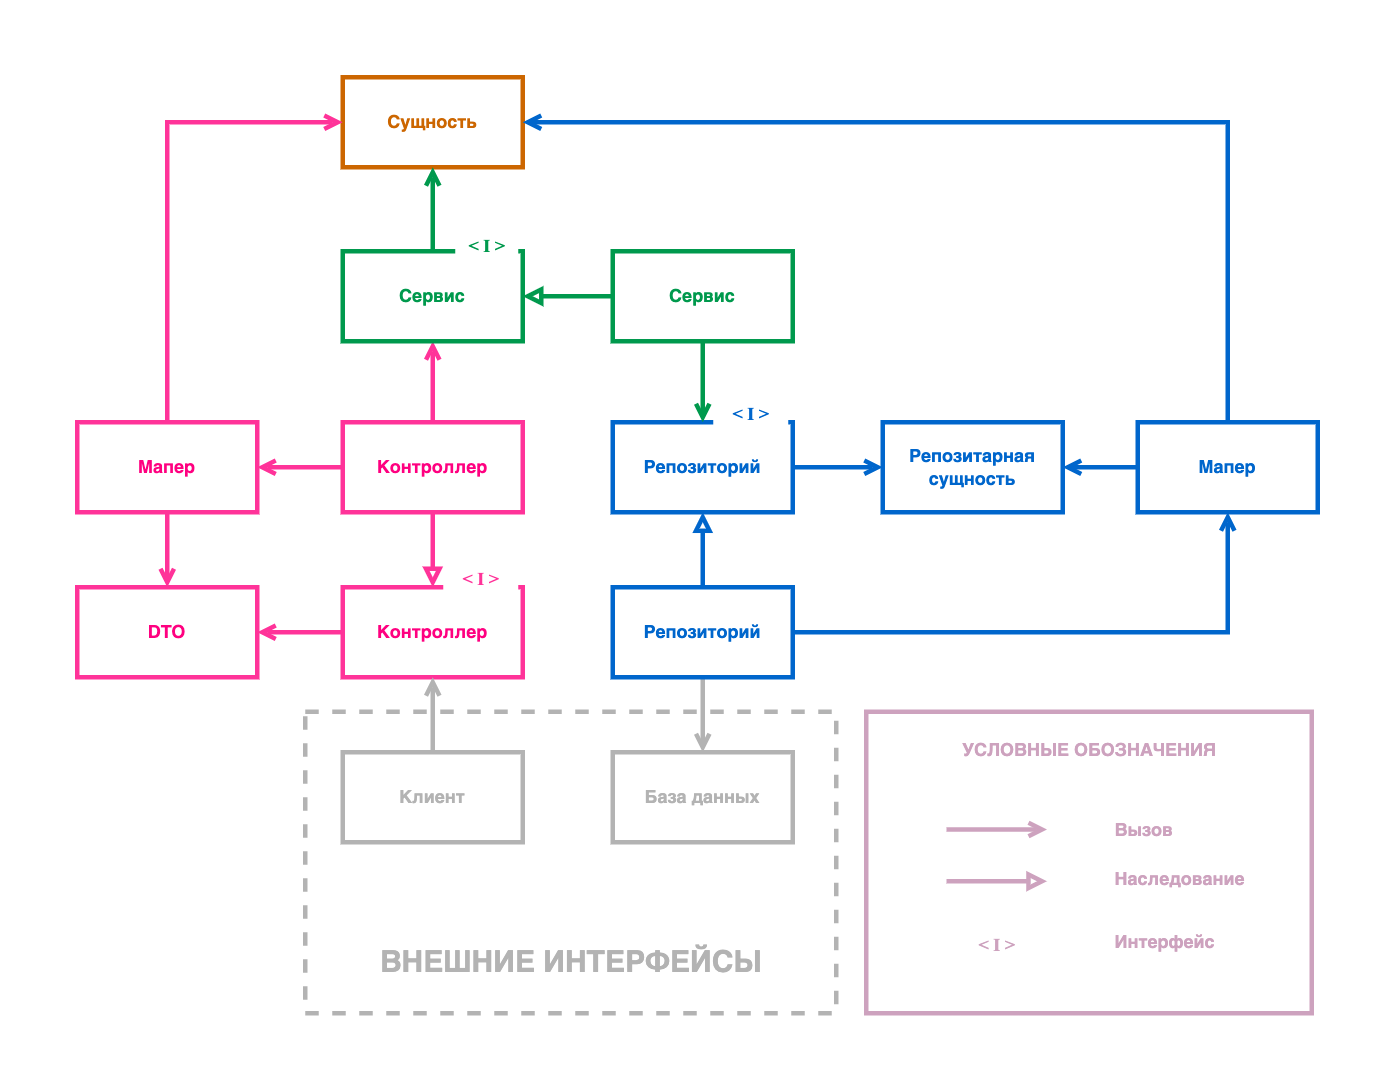

The diagram above was exported from draw.io. Its source (the exported page's mxGraphModel, read from the mxfile embedded in the PNG):
<mxGraphModel dx="1426" dy="767" grid="0" gridSize="10" guides="1" tooltips="1" connect="1" arrows="1" fold="1" page="0" pageScale="1" pageWidth="827" pageHeight="1169" math="0" shadow="0">
  <root>
    <mxCell id="0" />
    <mxCell id="1" parent="0" />
    <mxCell id="ygpWRzj0rdzL1_mY9Bbq-11" value="" style="rounded=0;whiteSpace=wrap;html=1;strokeColor=#CDA2BE;strokeWidth=3;fontFamily=Times New Roman;fontColor=#B3B3B3;fillColor=none;" vertex="1" parent="1">
      <mxGeometry x="619" y="543" width="297" height="201" as="geometry" />
    </mxCell>
    <mxCell id="f4xEzaEbc51UqxTExQDg-42" value="" style="rounded=0;whiteSpace=wrap;html=1;strokeColor=#B3B3B3;strokeWidth=3;fontFamily=Times New Roman;fontColor=#B3B3B3;fillColor=none;dashed=1;" parent="1" vertex="1">
      <mxGeometry x="245" y="543" width="354" height="201" as="geometry" />
    </mxCell>
    <mxCell id="f4xEzaEbc51UqxTExQDg-19" style="edgeStyle=orthogonalEdgeStyle;rounded=0;orthogonalLoop=1;jettySize=auto;html=1;exitX=0.5;exitY=0;exitDx=0;exitDy=0;entryX=0.5;entryY=1;entryDx=0;entryDy=0;strokeColor=#FF3399;strokeWidth=3;fontFamily=Times New Roman;fontColor=#0066CC;endArrow=open;endFill=0;" parent="1" source="f4xEzaEbc51UqxTExQDg-1" target="f4xEzaEbc51UqxTExQDg-5" edge="1">
      <mxGeometry relative="1" as="geometry" />
    </mxCell>
    <mxCell id="f4xEzaEbc51UqxTExQDg-23" style="edgeStyle=orthogonalEdgeStyle;rounded=0;orthogonalLoop=1;jettySize=auto;html=1;exitX=0.5;exitY=1;exitDx=0;exitDy=0;entryX=0.5;entryY=0;entryDx=0;entryDy=0;strokeColor=#FF3399;strokeWidth=3;fontFamily=Times New Roman;fontColor=#0066CC;endArrow=block;endFill=0;" parent="1" source="f4xEzaEbc51UqxTExQDg-1" target="f4xEzaEbc51UqxTExQDg-22" edge="1">
      <mxGeometry relative="1" as="geometry" />
    </mxCell>
    <mxCell id="f4xEzaEbc51UqxTExQDg-35" style="edgeStyle=orthogonalEdgeStyle;rounded=0;orthogonalLoop=1;jettySize=auto;html=1;exitX=0;exitY=0.5;exitDx=0;exitDy=0;entryX=1;entryY=0.5;entryDx=0;entryDy=0;strokeColor=#FF3399;strokeWidth=3;fontFamily=Times New Roman;fontColor=#B3B3B3;endArrow=open;endFill=0;" parent="1" source="f4xEzaEbc51UqxTExQDg-1" target="f4xEzaEbc51UqxTExQDg-32" edge="1">
      <mxGeometry relative="1" as="geometry" />
    </mxCell>
    <mxCell id="f4xEzaEbc51UqxTExQDg-1" value="&lt;font color=&quot;#ff0080&quot;&gt;&lt;b&gt;Контроллер&lt;/b&gt;&lt;/font&gt;" style="rounded=0;whiteSpace=wrap;html=1;strokeWidth=3;strokeColor=#FF3399;" parent="1" vertex="1">
      <mxGeometry x="270" y="350" width="120" height="60" as="geometry" />
    </mxCell>
    <mxCell id="f4xEzaEbc51UqxTExQDg-37" style="edgeStyle=orthogonalEdgeStyle;rounded=0;orthogonalLoop=1;jettySize=auto;html=1;exitX=1;exitY=0.5;exitDx=0;exitDy=0;entryX=0;entryY=0.5;entryDx=0;entryDy=0;strokeColor=#0066CC;strokeWidth=3;fontFamily=Times New Roman;fontColor=#B3B3B3;endArrow=open;endFill=0;" parent="1" source="f4xEzaEbc51UqxTExQDg-3" target="f4xEzaEbc51UqxTExQDg-36" edge="1">
      <mxGeometry relative="1" as="geometry" />
    </mxCell>
    <mxCell id="f4xEzaEbc51UqxTExQDg-3" value="&lt;b style=&quot;&quot;&gt;&lt;font color=&quot;#0066cc&quot;&gt;Репозиторий&lt;/font&gt;&lt;/b&gt;" style="rounded=0;whiteSpace=wrap;html=1;strokeWidth=3;strokeColor=#0066CC;" parent="1" vertex="1">
      <mxGeometry x="450" y="350" width="120" height="60" as="geometry" />
    </mxCell>
    <mxCell id="f4xEzaEbc51UqxTExQDg-4" value="&lt;b style=&quot;&quot;&gt;&lt;font color=&quot;#cc6600&quot;&gt;Сущность&lt;/font&gt;&lt;/b&gt;" style="rounded=0;whiteSpace=wrap;html=1;strokeWidth=3;strokeColor=#CC6600;" parent="1" vertex="1">
      <mxGeometry x="270" y="120" width="120" height="60" as="geometry" />
    </mxCell>
    <mxCell id="f4xEzaEbc51UqxTExQDg-5" value="&lt;b style=&quot;&quot;&gt;&lt;font color=&quot;#00994d&quot;&gt;Сервис&lt;/font&gt;&lt;/b&gt;" style="rounded=0;whiteSpace=wrap;html=1;strokeWidth=3;strokeColor=#00994D;" parent="1" vertex="1">
      <mxGeometry x="270" y="236" width="120" height="60" as="geometry" />
    </mxCell>
    <mxCell id="f4xEzaEbc51UqxTExQDg-6" value="&lt;font face=&quot;Times New Roman&quot;&gt;&lt;b&gt;&amp;lt; I &amp;gt;&lt;/b&gt;&lt;/font&gt;" style="text;html=1;align=center;verticalAlign=middle;resizable=0;points=[];autosize=1;strokeColor=none;fillColor=default;fontColor=#00994D;" parent="1" vertex="1">
      <mxGeometry x="345" y="220" width="42" height="26" as="geometry" />
    </mxCell>
    <mxCell id="f4xEzaEbc51UqxTExQDg-9" style="edgeStyle=orthogonalEdgeStyle;rounded=0;orthogonalLoop=1;jettySize=auto;html=1;exitX=0.5;exitY=0;exitDx=0;exitDy=0;entryX=0.5;entryY=1;entryDx=0;entryDy=0;fontFamily=Times New Roman;fontColor=#CC6600;strokeWidth=3;strokeColor=#00994D;endArrow=open;endFill=0;" parent="1" source="f4xEzaEbc51UqxTExQDg-5" target="f4xEzaEbc51UqxTExQDg-4" edge="1">
      <mxGeometry relative="1" as="geometry" />
    </mxCell>
    <mxCell id="f4xEzaEbc51UqxTExQDg-11" style="edgeStyle=orthogonalEdgeStyle;rounded=0;orthogonalLoop=1;jettySize=auto;html=1;exitX=0;exitY=0.5;exitDx=0;exitDy=0;entryX=1;entryY=0.5;entryDx=0;entryDy=0;strokeColor=#00994D;strokeWidth=3;fontFamily=Times New Roman;fontColor=#CC6600;endArrow=block;endFill=0;" parent="1" source="f4xEzaEbc51UqxTExQDg-7" target="f4xEzaEbc51UqxTExQDg-5" edge="1">
      <mxGeometry relative="1" as="geometry" />
    </mxCell>
    <mxCell id="f4xEzaEbc51UqxTExQDg-21" style="edgeStyle=orthogonalEdgeStyle;rounded=0;orthogonalLoop=1;jettySize=auto;html=1;exitX=0.5;exitY=1;exitDx=0;exitDy=0;entryX=0.5;entryY=0;entryDx=0;entryDy=0;strokeColor=#00994D;strokeWidth=3;fontFamily=Times New Roman;fontColor=#0066CC;endArrow=open;endFill=0;" parent="1" source="f4xEzaEbc51UqxTExQDg-7" target="f4xEzaEbc51UqxTExQDg-3" edge="1">
      <mxGeometry relative="1" as="geometry" />
    </mxCell>
    <mxCell id="f4xEzaEbc51UqxTExQDg-7" value="&lt;b style=&quot;&quot;&gt;&lt;font color=&quot;#00994d&quot;&gt;Сервис&lt;/font&gt;&lt;/b&gt;" style="rounded=0;whiteSpace=wrap;html=1;strokeWidth=3;strokeColor=#00994D;" parent="1" vertex="1">
      <mxGeometry x="450" y="236" width="120" height="60" as="geometry" />
    </mxCell>
    <mxCell id="f4xEzaEbc51UqxTExQDg-20" style="edgeStyle=orthogonalEdgeStyle;rounded=0;orthogonalLoop=1;jettySize=auto;html=1;exitX=0.5;exitY=0;exitDx=0;exitDy=0;entryX=0.5;entryY=1;entryDx=0;entryDy=0;strokeColor=#0066CC;strokeWidth=3;fontFamily=Times New Roman;fontColor=#0066CC;endArrow=block;endFill=0;" parent="1" source="f4xEzaEbc51UqxTExQDg-14" target="f4xEzaEbc51UqxTExQDg-3" edge="1">
      <mxGeometry relative="1" as="geometry" />
    </mxCell>
    <mxCell id="f4xEzaEbc51UqxTExQDg-28" style="edgeStyle=orthogonalEdgeStyle;rounded=0;orthogonalLoop=1;jettySize=auto;html=1;exitX=0.5;exitY=1;exitDx=0;exitDy=0;entryX=0.5;entryY=0;entryDx=0;entryDy=0;strokeColor=#B3B3B3;strokeWidth=3;fontFamily=Times New Roman;fontColor=#B3B3B3;endArrow=open;endFill=0;" parent="1" source="f4xEzaEbc51UqxTExQDg-14" target="f4xEzaEbc51UqxTExQDg-27" edge="1">
      <mxGeometry relative="1" as="geometry" />
    </mxCell>
    <mxCell id="f4xEzaEbc51UqxTExQDg-39" style="edgeStyle=orthogonalEdgeStyle;rounded=0;orthogonalLoop=1;jettySize=auto;html=1;exitX=1;exitY=0.5;exitDx=0;exitDy=0;entryX=0.5;entryY=1;entryDx=0;entryDy=0;strokeColor=#0066CC;strokeWidth=3;fontFamily=Times New Roman;fontColor=#B3B3B3;endArrow=open;endFill=0;" parent="1" source="f4xEzaEbc51UqxTExQDg-14" target="f4xEzaEbc51UqxTExQDg-38" edge="1">
      <mxGeometry relative="1" as="geometry" />
    </mxCell>
    <mxCell id="f4xEzaEbc51UqxTExQDg-14" value="&lt;b style=&quot;&quot;&gt;&lt;font color=&quot;#0066cc&quot;&gt;Репозиторий&lt;/font&gt;&lt;/b&gt;" style="rounded=0;whiteSpace=wrap;html=1;strokeWidth=3;strokeColor=#0066CC;" parent="1" vertex="1">
      <mxGeometry x="450" y="460" width="120" height="60" as="geometry" />
    </mxCell>
    <mxCell id="f4xEzaEbc51UqxTExQDg-15" value="&lt;font color=&quot;#0066cc&quot; face=&quot;Times New Roman&quot;&gt;&lt;b&gt;&amp;lt; I &amp;gt;&lt;/b&gt;&lt;/font&gt;" style="text;html=1;align=center;verticalAlign=middle;resizable=0;points=[];autosize=1;strokeColor=none;fillColor=default;fontColor=#00994D;direction=west;" parent="1" vertex="1">
      <mxGeometry x="517" y="330" width="50" height="30" as="geometry" />
    </mxCell>
    <mxCell id="f4xEzaEbc51UqxTExQDg-31" style="edgeStyle=orthogonalEdgeStyle;rounded=0;orthogonalLoop=1;jettySize=auto;html=1;exitX=0;exitY=0.5;exitDx=0;exitDy=0;entryX=1;entryY=0.5;entryDx=0;entryDy=0;strokeColor=#FF3399;strokeWidth=3;fontFamily=Times New Roman;fontColor=#B3B3B3;endArrow=open;endFill=0;" parent="1" source="f4xEzaEbc51UqxTExQDg-22" target="f4xEzaEbc51UqxTExQDg-29" edge="1">
      <mxGeometry relative="1" as="geometry" />
    </mxCell>
    <mxCell id="f4xEzaEbc51UqxTExQDg-22" value="&lt;font color=&quot;#ff0080&quot;&gt;&lt;b&gt;Контроллер&lt;/b&gt;&lt;/font&gt;" style="rounded=0;whiteSpace=wrap;html=1;strokeWidth=3;strokeColor=#FF3399;" parent="1" vertex="1">
      <mxGeometry x="270" y="460" width="120" height="60" as="geometry" />
    </mxCell>
    <mxCell id="f4xEzaEbc51UqxTExQDg-24" value="&lt;font color=&quot;#ff3399&quot; face=&quot;Times New Roman&quot;&gt;&lt;b style=&quot;&quot;&gt;&amp;lt; I &amp;gt;&lt;/b&gt;&lt;/font&gt;" style="text;html=1;align=center;verticalAlign=middle;resizable=0;points=[];autosize=1;strokeColor=none;fillColor=default;fontColor=#00994D;direction=west;" parent="1" vertex="1">
      <mxGeometry x="337" y="440" width="50" height="30" as="geometry" />
    </mxCell>
    <mxCell id="f4xEzaEbc51UqxTExQDg-26" style="edgeStyle=orthogonalEdgeStyle;rounded=0;orthogonalLoop=1;jettySize=auto;html=1;exitX=0.5;exitY=0;exitDx=0;exitDy=0;entryX=0.5;entryY=1;entryDx=0;entryDy=0;strokeColor=#B3B3B3;strokeWidth=3;fontFamily=Times New Roman;fontColor=#B3B3B3;endArrow=open;endFill=0;" parent="1" source="f4xEzaEbc51UqxTExQDg-25" target="f4xEzaEbc51UqxTExQDg-22" edge="1">
      <mxGeometry relative="1" as="geometry" />
    </mxCell>
    <mxCell id="f4xEzaEbc51UqxTExQDg-25" value="&lt;b style=&quot;&quot;&gt;&lt;font color=&quot;#b3b3b3&quot;&gt;Клиент&lt;/font&gt;&lt;/b&gt;" style="rounded=0;whiteSpace=wrap;html=1;strokeWidth=3;strokeColor=#B3B3B3;" parent="1" vertex="1">
      <mxGeometry x="270" y="570" width="120" height="60" as="geometry" />
    </mxCell>
    <mxCell id="f4xEzaEbc51UqxTExQDg-27" value="&lt;b style=&quot;&quot;&gt;&lt;font color=&quot;#b3b3b3&quot;&gt;База данных&lt;/font&gt;&lt;/b&gt;" style="rounded=0;whiteSpace=wrap;html=1;strokeWidth=3;strokeColor=#B3B3B3;" parent="1" vertex="1">
      <mxGeometry x="450" y="570" width="120" height="60" as="geometry" />
    </mxCell>
    <mxCell id="f4xEzaEbc51UqxTExQDg-29" value="&lt;font color=&quot;#ff0080&quot;&gt;&lt;b&gt;DTO&lt;/b&gt;&lt;/font&gt;" style="rounded=0;whiteSpace=wrap;html=1;strokeWidth=3;strokeColor=#FF3399;" parent="1" vertex="1">
      <mxGeometry x="93" y="460" width="120" height="60" as="geometry" />
    </mxCell>
    <mxCell id="f4xEzaEbc51UqxTExQDg-33" style="edgeStyle=orthogonalEdgeStyle;rounded=0;orthogonalLoop=1;jettySize=auto;html=1;exitX=0.5;exitY=0;exitDx=0;exitDy=0;entryX=0;entryY=0.5;entryDx=0;entryDy=0;strokeColor=#FF3399;strokeWidth=3;fontFamily=Times New Roman;fontColor=#B3B3B3;endArrow=open;endFill=0;" parent="1" source="f4xEzaEbc51UqxTExQDg-32" target="f4xEzaEbc51UqxTExQDg-4" edge="1">
      <mxGeometry relative="1" as="geometry" />
    </mxCell>
    <mxCell id="f4xEzaEbc51UqxTExQDg-34" style="edgeStyle=orthogonalEdgeStyle;rounded=0;orthogonalLoop=1;jettySize=auto;html=1;exitX=0.5;exitY=1;exitDx=0;exitDy=0;strokeColor=#FF3399;strokeWidth=3;fontFamily=Times New Roman;fontColor=#B3B3B3;endArrow=open;endFill=0;" parent="1" source="f4xEzaEbc51UqxTExQDg-32" target="f4xEzaEbc51UqxTExQDg-29" edge="1">
      <mxGeometry relative="1" as="geometry" />
    </mxCell>
    <mxCell id="f4xEzaEbc51UqxTExQDg-32" value="&lt;font color=&quot;#ff0080&quot;&gt;&lt;b&gt;Мапер&lt;/b&gt;&lt;/font&gt;" style="rounded=0;whiteSpace=wrap;html=1;strokeWidth=3;strokeColor=#FF3399;" parent="1" vertex="1">
      <mxGeometry x="93" y="350" width="120" height="60" as="geometry" />
    </mxCell>
    <mxCell id="f4xEzaEbc51UqxTExQDg-36" value="&lt;b style=&quot;&quot;&gt;&lt;font color=&quot;#0066cc&quot;&gt;Репозитарная сущность&lt;/font&gt;&lt;/b&gt;" style="rounded=0;whiteSpace=wrap;html=1;strokeWidth=3;strokeColor=#0066CC;" parent="1" vertex="1">
      <mxGeometry x="630" y="350" width="120" height="60" as="geometry" />
    </mxCell>
    <mxCell id="f4xEzaEbc51UqxTExQDg-40" style="edgeStyle=orthogonalEdgeStyle;rounded=0;orthogonalLoop=1;jettySize=auto;html=1;exitX=0;exitY=0.5;exitDx=0;exitDy=0;entryX=1;entryY=0.5;entryDx=0;entryDy=0;strokeColor=#0066CC;strokeWidth=3;fontFamily=Times New Roman;fontColor=#B3B3B3;endArrow=open;endFill=0;" parent="1" source="f4xEzaEbc51UqxTExQDg-38" target="f4xEzaEbc51UqxTExQDg-36" edge="1">
      <mxGeometry relative="1" as="geometry" />
    </mxCell>
    <mxCell id="f4xEzaEbc51UqxTExQDg-41" style="edgeStyle=orthogonalEdgeStyle;rounded=0;orthogonalLoop=1;jettySize=auto;html=1;exitX=0.5;exitY=0;exitDx=0;exitDy=0;entryX=1;entryY=0.5;entryDx=0;entryDy=0;strokeColor=#0066CC;strokeWidth=3;fontFamily=Times New Roman;fontColor=#B3B3B3;endArrow=open;endFill=0;" parent="1" source="f4xEzaEbc51UqxTExQDg-38" target="f4xEzaEbc51UqxTExQDg-4" edge="1">
      <mxGeometry relative="1" as="geometry" />
    </mxCell>
    <mxCell id="f4xEzaEbc51UqxTExQDg-38" value="&lt;b style=&quot;&quot;&gt;&lt;font color=&quot;#0066cc&quot;&gt;Мапер&lt;/font&gt;&lt;/b&gt;" style="rounded=0;whiteSpace=wrap;html=1;strokeWidth=3;strokeColor=#0066CC;" parent="1" vertex="1">
      <mxGeometry x="800" y="350" width="120" height="60" as="geometry" />
    </mxCell>
    <mxCell id="f4xEzaEbc51UqxTExQDg-43" value="&lt;font style=&quot;font-size: 20px;&quot; face=&quot;Helvetica&quot;&gt;&lt;b&gt;ВНЕШНИЕ ИНТЕРФЕЙСЫ&lt;/b&gt;&lt;/font&gt;" style="text;html=1;align=center;verticalAlign=middle;resizable=0;points=[];autosize=1;strokeColor=none;fillColor=none;fontFamily=Times New Roman;fontColor=#B3B3B3;" parent="1" vertex="1">
      <mxGeometry x="286" y="692" width="272" height="36" as="geometry" />
    </mxCell>
    <mxCell id="ygpWRzj0rdzL1_mY9Bbq-5" style="edgeStyle=orthogonalEdgeStyle;rounded=0;orthogonalLoop=1;jettySize=auto;html=1;strokeColor=#CDA2BE;strokeWidth=3;fontFamily=Times New Roman;fontColor=#B3B3B3;endArrow=open;endFill=0;" edge="1" parent="1">
      <mxGeometry relative="1" as="geometry">
        <mxPoint x="672.5" y="621.5" as="sourcePoint" />
        <mxPoint x="739.5" y="621.5" as="targetPoint" />
      </mxGeometry>
    </mxCell>
    <mxCell id="ygpWRzj0rdzL1_mY9Bbq-6" style="edgeStyle=orthogonalEdgeStyle;rounded=0;orthogonalLoop=1;jettySize=auto;html=1;strokeColor=#CDA2BE;strokeWidth=3;fontFamily=Times New Roman;fontColor=#B3B3B3;endArrow=block;endFill=0;" edge="1" parent="1">
      <mxGeometry relative="1" as="geometry">
        <mxPoint x="672.5" y="656" as="sourcePoint" />
        <mxPoint x="739.5" y="656" as="targetPoint" />
      </mxGeometry>
    </mxCell>
    <mxCell id="ygpWRzj0rdzL1_mY9Bbq-7" value="&lt;b&gt;&lt;font color=&quot;#cda2be&quot;&gt;Вызов&lt;/font&gt;&lt;/b&gt;" style="text;html=1;strokeColor=none;fillColor=none;align=left;verticalAlign=middle;whiteSpace=wrap;rounded=0;" vertex="1" parent="1">
      <mxGeometry x="782.5" y="607" width="80" height="30" as="geometry" />
    </mxCell>
    <mxCell id="ygpWRzj0rdzL1_mY9Bbq-8" value="&lt;b&gt;&lt;font color=&quot;#cda2be&quot;&gt;Наследование&lt;/font&gt;&lt;/b&gt;" style="text;html=1;strokeColor=none;fillColor=none;align=left;verticalAlign=middle;whiteSpace=wrap;rounded=0;" vertex="1" parent="1">
      <mxGeometry x="782.5" y="640" width="80" height="30" as="geometry" />
    </mxCell>
    <mxCell id="ygpWRzj0rdzL1_mY9Bbq-9" value="&lt;font color=&quot;#cda2be&quot; face=&quot;Times New Roman&quot;&gt;&lt;b style=&quot;&quot;&gt;&amp;lt; I &amp;gt;&lt;/b&gt;&lt;/font&gt;" style="text;html=1;align=center;verticalAlign=middle;resizable=0;points=[];autosize=1;strokeColor=none;fillColor=default;fontColor=#00994D;direction=west;" vertex="1" parent="1">
      <mxGeometry x="684.5" y="686" width="42" height="26" as="geometry" />
    </mxCell>
    <mxCell id="ygpWRzj0rdzL1_mY9Bbq-10" value="&lt;b&gt;&lt;font color=&quot;#cda2be&quot;&gt;Интерфейс&lt;/font&gt;&lt;/b&gt;" style="text;html=1;strokeColor=none;fillColor=none;align=left;verticalAlign=middle;whiteSpace=wrap;rounded=0;" vertex="1" parent="1">
      <mxGeometry x="782.5" y="682" width="80" height="30" as="geometry" />
    </mxCell>
    <mxCell id="ygpWRzj0rdzL1_mY9Bbq-12" value="&lt;b&gt;&lt;font color=&quot;#cda2be&quot;&gt;УСЛОВНЫЕ ОБОЗНАЧЕНИЯ&lt;/font&gt;&lt;/b&gt;" style="text;html=1;strokeColor=none;fillColor=none;align=center;verticalAlign=middle;whiteSpace=wrap;rounded=0;" vertex="1" parent="1">
      <mxGeometry x="670.75" y="554" width="193.5" height="30" as="geometry" />
    </mxCell>
  </root>
</mxGraphModel>